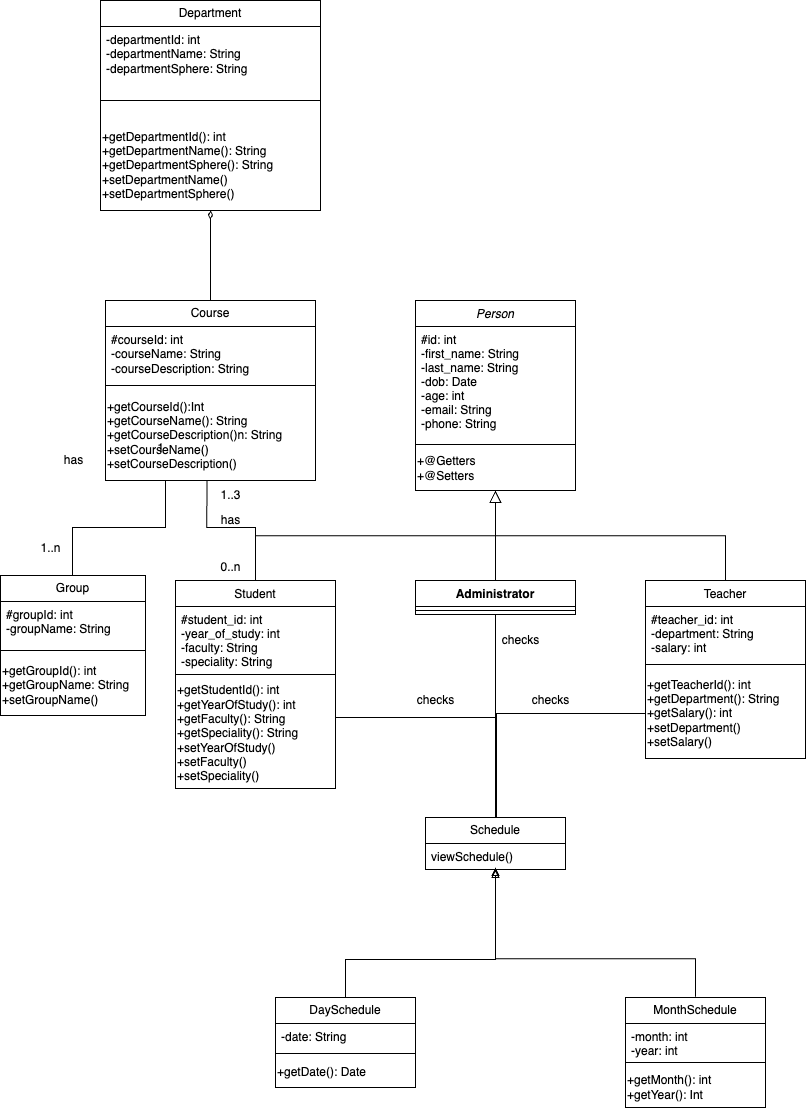

The diagram above was exported from draw.io. Its source (the exported page's mxGraphModel, read from the mxfile embedded in the PNG):
<mxGraphModel dx="2198" dy="2078" grid="1" gridSize="10" guides="1" tooltips="1" connect="1" arrows="1" fold="1" page="1" pageScale="1" pageWidth="827" pageHeight="1169" math="0" shadow="0">
  <root>
    <mxCell id="WIyWlLk6GJQsqaUBKTNV-0" />
    <mxCell id="WIyWlLk6GJQsqaUBKTNV-1" parent="WIyWlLk6GJQsqaUBKTNV-0" />
    <mxCell id="zkfFHV4jXpPFQw0GAbJ--0" value="Person" style="swimlane;fontStyle=2;align=center;verticalAlign=top;childLayout=stackLayout;horizontal=1;startSize=26;horizontalStack=0;resizeParent=1;resizeLast=0;collapsible=1;marginBottom=0;rounded=0;shadow=0;strokeWidth=1;" parent="WIyWlLk6GJQsqaUBKTNV-1" vertex="1">
      <mxGeometry x="430" y="320" width="160" height="190" as="geometry">
        <mxRectangle x="230" y="140" width="160" height="26" as="alternateBounds" />
      </mxGeometry>
    </mxCell>
    <mxCell id="zkfFHV4jXpPFQw0GAbJ--1" value="#id: int&#10;-first_name: String&#10;-last_name: String&#10;-dob: Date&#10;-age: int&#10;-email: String&#10;-phone: String" style="text;align=left;verticalAlign=top;spacingLeft=4;spacingRight=4;overflow=hidden;rotatable=0;points=[[0,0.5],[1,0.5]];portConstraint=eastwest;" parent="zkfFHV4jXpPFQw0GAbJ--0" vertex="1">
      <mxGeometry y="26" width="160" height="114" as="geometry" />
    </mxCell>
    <mxCell id="lLQrc-HHfe-PDm1rI_vF-0" value="" style="line;strokeWidth=1;fillColor=none;align=left;verticalAlign=middle;spacingTop=-1;spacingLeft=3;spacingRight=3;rotatable=0;labelPosition=right;points=[];portConstraint=eastwest;strokeColor=inherit;" parent="zkfFHV4jXpPFQw0GAbJ--0" vertex="1">
      <mxGeometry y="140" width="160" height="8" as="geometry" />
    </mxCell>
    <mxCell id="lLQrc-HHfe-PDm1rI_vF-1" value="+@Getters&lt;br&gt;+@Setters" style="text;html=1;align=left;verticalAlign=middle;resizable=0;points=[];autosize=1;strokeColor=none;fillColor=none;" parent="zkfFHV4jXpPFQw0GAbJ--0" vertex="1">
      <mxGeometry y="148" width="160" height="40" as="geometry" />
    </mxCell>
    <mxCell id="SP-sAiu5-nIN6GhAeUw_-39" style="edgeStyle=orthogonalEdgeStyle;rounded=0;orthogonalLoop=1;jettySize=auto;html=1;entryX=0.483;entryY=1.006;entryDx=0;entryDy=0;entryPerimeter=0;endArrow=none;endFill=0;" edge="1" parent="WIyWlLk6GJQsqaUBKTNV-1" source="zkfFHV4jXpPFQw0GAbJ--6" target="SP-sAiu5-nIN6GhAeUw_-32">
      <mxGeometry relative="1" as="geometry">
        <mxPoint x="210" y="507" as="targetPoint" />
        <Array as="points">
          <mxPoint x="270" y="547" />
          <mxPoint x="221" y="547" />
        </Array>
      </mxGeometry>
    </mxCell>
    <mxCell id="zkfFHV4jXpPFQw0GAbJ--6" value="Student" style="swimlane;fontStyle=0;align=center;verticalAlign=top;childLayout=stackLayout;horizontal=1;startSize=26;horizontalStack=0;resizeParent=1;resizeLast=0;collapsible=1;marginBottom=0;rounded=0;shadow=0;strokeWidth=1;" parent="WIyWlLk6GJQsqaUBKTNV-1" vertex="1">
      <mxGeometry x="190" y="600" width="160" height="208" as="geometry">
        <mxRectangle x="130" y="380" width="160" height="26" as="alternateBounds" />
      </mxGeometry>
    </mxCell>
    <mxCell id="zkfFHV4jXpPFQw0GAbJ--7" value="#student_id: int&#10;-year_of_study: int&#10;-faculty: String&#10;-speciality: String" style="text;align=left;verticalAlign=top;spacingLeft=4;spacingRight=4;overflow=hidden;rotatable=0;points=[[0,0.5],[1,0.5]];portConstraint=eastwest;" parent="zkfFHV4jXpPFQw0GAbJ--6" vertex="1">
      <mxGeometry y="26" width="160" height="64" as="geometry" />
    </mxCell>
    <mxCell id="lLQrc-HHfe-PDm1rI_vF-2" value="" style="line;strokeWidth=1;fillColor=none;align=left;verticalAlign=middle;spacingTop=-1;spacingLeft=3;spacingRight=3;rotatable=0;labelPosition=right;points=[];portConstraint=eastwest;strokeColor=inherit;" parent="zkfFHV4jXpPFQw0GAbJ--6" vertex="1">
      <mxGeometry y="90" width="160" height="8" as="geometry" />
    </mxCell>
    <mxCell id="lLQrc-HHfe-PDm1rI_vF-3" value="+getStudentId(): int&lt;br&gt;+getYearOfStudy(): int&lt;br&gt;+getFaculty(): String&lt;br&gt;+getSpeciality(): String&lt;br&gt;+setYearOfStudy()&lt;br&gt;+setFaculty()&lt;br&gt;+setSpeciality()" style="text;html=1;align=left;verticalAlign=middle;resizable=0;points=[];autosize=1;strokeColor=none;fillColor=none;" parent="zkfFHV4jXpPFQw0GAbJ--6" vertex="1">
      <mxGeometry y="98" width="160" height="110" as="geometry" />
    </mxCell>
    <mxCell id="zkfFHV4jXpPFQw0GAbJ--12" value="" style="endArrow=block;endSize=10;endFill=0;shadow=0;strokeWidth=1;rounded=0;edgeStyle=elbowEdgeStyle;elbow=vertical;" parent="WIyWlLk6GJQsqaUBKTNV-1" source="zkfFHV4jXpPFQw0GAbJ--6" target="zkfFHV4jXpPFQw0GAbJ--0" edge="1">
      <mxGeometry width="160" relative="1" as="geometry">
        <mxPoint x="410" y="443" as="sourcePoint" />
        <mxPoint x="410" y="443" as="targetPoint" />
      </mxGeometry>
    </mxCell>
    <mxCell id="zkfFHV4jXpPFQw0GAbJ--13" value="Teacher&#10;" style="swimlane;fontStyle=0;align=center;verticalAlign=top;childLayout=stackLayout;horizontal=1;startSize=26;horizontalStack=0;resizeParent=1;resizeLast=0;collapsible=1;marginBottom=0;rounded=0;shadow=0;strokeWidth=1;" parent="WIyWlLk6GJQsqaUBKTNV-1" vertex="1">
      <mxGeometry x="660" y="600" width="160" height="178" as="geometry">
        <mxRectangle x="340" y="380" width="170" height="26" as="alternateBounds" />
      </mxGeometry>
    </mxCell>
    <mxCell id="zkfFHV4jXpPFQw0GAbJ--14" value="#teacher_id: int&#10;-department: String&#10;-salary: int&#10;" style="text;align=left;verticalAlign=top;spacingLeft=4;spacingRight=4;overflow=hidden;rotatable=0;points=[[0,0.5],[1,0.5]];portConstraint=eastwest;" parent="zkfFHV4jXpPFQw0GAbJ--13" vertex="1">
      <mxGeometry y="26" width="160" height="54" as="geometry" />
    </mxCell>
    <mxCell id="lLQrc-HHfe-PDm1rI_vF-5" value="" style="line;strokeWidth=1;fillColor=none;align=left;verticalAlign=middle;spacingTop=-1;spacingLeft=3;spacingRight=3;rotatable=0;labelPosition=right;points=[];portConstraint=eastwest;strokeColor=inherit;" parent="zkfFHV4jXpPFQw0GAbJ--13" vertex="1">
      <mxGeometry y="80" width="160" height="8" as="geometry" />
    </mxCell>
    <mxCell id="SP-sAiu5-nIN6GhAeUw_-45" style="edgeStyle=orthogonalEdgeStyle;rounded=0;orthogonalLoop=1;jettySize=auto;html=1;endArrow=none;endFill=0;" edge="1" parent="zkfFHV4jXpPFQw0GAbJ--13" source="lLQrc-HHfe-PDm1rI_vF-6">
      <mxGeometry relative="1" as="geometry">
        <mxPoint x="-150" y="237.00000000000023" as="targetPoint" />
        <Array as="points">
          <mxPoint x="-149" y="133" />
          <mxPoint x="-149" y="237" />
        </Array>
      </mxGeometry>
    </mxCell>
    <mxCell id="lLQrc-HHfe-PDm1rI_vF-6" value="+getTeacherId(): int&lt;br&gt;+getDepartment(): String&lt;br&gt;+getSalary(): int&lt;br&gt;+setDepartment()&lt;br&gt;+setSalary()" style="text;html=1;align=left;verticalAlign=middle;resizable=0;points=[];autosize=1;strokeColor=none;fillColor=none;" parent="zkfFHV4jXpPFQw0GAbJ--13" vertex="1">
      <mxGeometry y="88" width="160" height="90" as="geometry" />
    </mxCell>
    <mxCell id="zkfFHV4jXpPFQw0GAbJ--16" value="" style="endArrow=block;endSize=10;endFill=0;shadow=0;strokeWidth=1;rounded=0;edgeStyle=elbowEdgeStyle;elbow=vertical;" parent="WIyWlLk6GJQsqaUBKTNV-1" source="zkfFHV4jXpPFQw0GAbJ--13" target="zkfFHV4jXpPFQw0GAbJ--0" edge="1">
      <mxGeometry width="160" relative="1" as="geometry">
        <mxPoint x="420" y="613" as="sourcePoint" />
        <mxPoint x="520" y="511" as="targetPoint" />
      </mxGeometry>
    </mxCell>
    <mxCell id="SP-sAiu5-nIN6GhAeUw_-5" style="edgeStyle=orthogonalEdgeStyle;rounded=0;orthogonalLoop=1;jettySize=auto;html=1;exitX=0.5;exitY=0;exitDx=0;exitDy=0;endArrow=none;endFill=0;" edge="1" parent="WIyWlLk6GJQsqaUBKTNV-1" source="SP-sAiu5-nIN6GhAeUw_-1">
      <mxGeometry relative="1" as="geometry">
        <mxPoint x="510" y="550" as="targetPoint" />
      </mxGeometry>
    </mxCell>
    <mxCell id="SP-sAiu5-nIN6GhAeUw_-44" style="edgeStyle=orthogonalEdgeStyle;rounded=0;orthogonalLoop=1;jettySize=auto;html=1;exitX=0.5;exitY=1;exitDx=0;exitDy=0;endArrow=none;endFill=0;" edge="1" parent="WIyWlLk6GJQsqaUBKTNV-1" source="SP-sAiu5-nIN6GhAeUw_-1">
      <mxGeometry relative="1" as="geometry">
        <mxPoint x="510.2857142857142" y="837.0000000000002" as="targetPoint" />
      </mxGeometry>
    </mxCell>
    <mxCell id="SP-sAiu5-nIN6GhAeUw_-1" value="Administrator" style="swimlane;fontStyle=1;align=center;verticalAlign=top;childLayout=stackLayout;horizontal=1;startSize=26;horizontalStack=0;resizeParent=1;resizeParentMax=0;resizeLast=0;collapsible=1;marginBottom=0;whiteSpace=wrap;html=1;" vertex="1" parent="WIyWlLk6GJQsqaUBKTNV-1">
      <mxGeometry x="430" y="600" width="160" height="34" as="geometry" />
    </mxCell>
    <mxCell id="SP-sAiu5-nIN6GhAeUw_-3" value="" style="line;strokeWidth=1;fillColor=none;align=left;verticalAlign=middle;spacingTop=-1;spacingLeft=3;spacingRight=3;rotatable=0;labelPosition=right;points=[];portConstraint=eastwest;strokeColor=inherit;" vertex="1" parent="SP-sAiu5-nIN6GhAeUw_-1">
      <mxGeometry y="26" width="160" height="8" as="geometry" />
    </mxCell>
    <mxCell id="SP-sAiu5-nIN6GhAeUw_-7" value="Schedule" style="swimlane;fontStyle=0;childLayout=stackLayout;horizontal=1;startSize=26;fillColor=none;horizontalStack=0;resizeParent=1;resizeParentMax=0;resizeLast=0;collapsible=1;marginBottom=0;whiteSpace=wrap;html=1;" vertex="1" parent="WIyWlLk6GJQsqaUBKTNV-1">
      <mxGeometry x="440" y="837" width="140" height="52" as="geometry" />
    </mxCell>
    <mxCell id="SP-sAiu5-nIN6GhAeUw_-8" value="viewSchedule()" style="text;strokeColor=none;fillColor=none;align=left;verticalAlign=top;spacingLeft=4;spacingRight=4;overflow=hidden;rotatable=0;points=[[0,0.5],[1,0.5]];portConstraint=eastwest;whiteSpace=wrap;html=1;" vertex="1" parent="SP-sAiu5-nIN6GhAeUw_-7">
      <mxGeometry y="26" width="140" height="26" as="geometry" />
    </mxCell>
    <mxCell id="SP-sAiu5-nIN6GhAeUw_-19" style="edgeStyle=orthogonalEdgeStyle;rounded=0;orthogonalLoop=1;jettySize=auto;html=1;exitX=0.5;exitY=0;exitDx=0;exitDy=0;entryX=0.5;entryY=1;entryDx=0;entryDy=0;endArrow=block;endFill=0;" edge="1" parent="WIyWlLk6GJQsqaUBKTNV-1" source="SP-sAiu5-nIN6GhAeUw_-11" target="SP-sAiu5-nIN6GhAeUw_-7">
      <mxGeometry relative="1" as="geometry">
        <Array as="points">
          <mxPoint x="360" y="979" />
          <mxPoint x="510" y="979" />
        </Array>
      </mxGeometry>
    </mxCell>
    <mxCell id="SP-sAiu5-nIN6GhAeUw_-11" value="DaySchedule" style="swimlane;fontStyle=0;childLayout=stackLayout;horizontal=1;startSize=26;fillColor=none;horizontalStack=0;resizeParent=1;resizeParentMax=0;resizeLast=0;collapsible=1;marginBottom=0;whiteSpace=wrap;html=1;" vertex="1" parent="WIyWlLk6GJQsqaUBKTNV-1">
      <mxGeometry x="290" y="1017" width="140" height="90" as="geometry" />
    </mxCell>
    <mxCell id="SP-sAiu5-nIN6GhAeUw_-12" value="-date: String" style="text;strokeColor=none;fillColor=none;align=left;verticalAlign=top;spacingLeft=4;spacingRight=4;overflow=hidden;rotatable=0;points=[[0,0.5],[1,0.5]];portConstraint=eastwest;whiteSpace=wrap;html=1;" vertex="1" parent="SP-sAiu5-nIN6GhAeUw_-11">
      <mxGeometry y="26" width="140" height="26" as="geometry" />
    </mxCell>
    <mxCell id="SP-sAiu5-nIN6GhAeUw_-23" value="" style="line;strokeWidth=1;fillColor=none;align=left;verticalAlign=middle;spacingTop=-1;spacingLeft=3;spacingRight=3;rotatable=0;labelPosition=right;points=[];portConstraint=eastwest;strokeColor=inherit;" vertex="1" parent="SP-sAiu5-nIN6GhAeUw_-11">
      <mxGeometry y="52" width="140" height="8" as="geometry" />
    </mxCell>
    <mxCell id="SP-sAiu5-nIN6GhAeUw_-24" value="+getDate(): Date" style="text;html=1;align=left;verticalAlign=middle;resizable=0;points=[];autosize=1;strokeColor=none;fillColor=none;" vertex="1" parent="SP-sAiu5-nIN6GhAeUw_-11">
      <mxGeometry y="60" width="140" height="30" as="geometry" />
    </mxCell>
    <mxCell id="SP-sAiu5-nIN6GhAeUw_-21" style="edgeStyle=orthogonalEdgeStyle;rounded=0;orthogonalLoop=1;jettySize=auto;html=1;exitX=0.5;exitY=0;exitDx=0;exitDy=0;endArrow=block;endFill=0;" edge="1" parent="WIyWlLk6GJQsqaUBKTNV-1">
      <mxGeometry relative="1" as="geometry">
        <mxPoint x="710" y="1016.25" as="sourcePoint" />
        <mxPoint x="510" y="887" as="targetPoint" />
        <Array as="points">
          <mxPoint x="710" y="978.25" />
          <mxPoint x="510" y="978.25" />
          <mxPoint x="510" y="966.25" />
          <mxPoint x="510" y="966.25" />
        </Array>
      </mxGeometry>
    </mxCell>
    <mxCell id="SP-sAiu5-nIN6GhAeUw_-15" value="MonthSchedule" style="swimlane;fontStyle=0;childLayout=stackLayout;horizontal=1;startSize=26;fillColor=none;horizontalStack=0;resizeParent=1;resizeParentMax=0;resizeLast=0;collapsible=1;marginBottom=0;whiteSpace=wrap;html=1;" vertex="1" parent="WIyWlLk6GJQsqaUBKTNV-1">
      <mxGeometry x="640" y="1017" width="140" height="110" as="geometry" />
    </mxCell>
    <mxCell id="SP-sAiu5-nIN6GhAeUw_-16" value="-month: int&lt;br&gt;-year: int" style="text;strokeColor=none;fillColor=none;align=left;verticalAlign=top;spacingLeft=4;spacingRight=4;overflow=hidden;rotatable=0;points=[[0,0.5],[1,0.5]];portConstraint=eastwest;whiteSpace=wrap;html=1;" vertex="1" parent="SP-sAiu5-nIN6GhAeUw_-15">
      <mxGeometry y="26" width="140" height="34" as="geometry" />
    </mxCell>
    <mxCell id="SP-sAiu5-nIN6GhAeUw_-25" value="" style="line;strokeWidth=1;fillColor=none;align=left;verticalAlign=middle;spacingTop=-1;spacingLeft=3;spacingRight=3;rotatable=0;labelPosition=right;points=[];portConstraint=eastwest;strokeColor=inherit;" vertex="1" parent="SP-sAiu5-nIN6GhAeUw_-15">
      <mxGeometry y="60" width="140" height="10" as="geometry" />
    </mxCell>
    <mxCell id="SP-sAiu5-nIN6GhAeUw_-26" value="+getMonth(): int&lt;br&gt;+getYear(): Int" style="text;html=1;align=left;verticalAlign=middle;resizable=0;points=[];autosize=1;strokeColor=none;fillColor=none;" vertex="1" parent="SP-sAiu5-nIN6GhAeUw_-15">
      <mxGeometry y="70" width="140" height="40" as="geometry" />
    </mxCell>
    <mxCell id="SP-sAiu5-nIN6GhAeUw_-46" style="edgeStyle=orthogonalEdgeStyle;rounded=0;orthogonalLoop=1;jettySize=auto;html=1;endArrow=none;endFill=0;" edge="1" parent="WIyWlLk6GJQsqaUBKTNV-1" source="SP-sAiu5-nIN6GhAeUw_-27" target="SP-sAiu5-nIN6GhAeUw_-33">
      <mxGeometry relative="1" as="geometry">
        <Array as="points">
          <mxPoint x="180" y="547" />
          <mxPoint x="87" y="547" />
        </Array>
      </mxGeometry>
    </mxCell>
    <mxCell id="SP-sAiu5-nIN6GhAeUw_-60" style="edgeStyle=orthogonalEdgeStyle;rounded=0;orthogonalLoop=1;jettySize=auto;html=1;endArrow=diamondThin;endFill=0;" edge="1" parent="WIyWlLk6GJQsqaUBKTNV-1" source="SP-sAiu5-nIN6GhAeUw_-27" target="SP-sAiu5-nIN6GhAeUw_-59">
      <mxGeometry relative="1" as="geometry" />
    </mxCell>
    <mxCell id="SP-sAiu5-nIN6GhAeUw_-27" value="Course" style="swimlane;fontStyle=0;childLayout=stackLayout;horizontal=1;startSize=26;fillColor=none;horizontalStack=0;resizeParent=1;resizeParentMax=0;resizeLast=0;collapsible=1;marginBottom=0;whiteSpace=wrap;html=1;" vertex="1" parent="WIyWlLk6GJQsqaUBKTNV-1">
      <mxGeometry x="120" y="320" width="210" height="180" as="geometry" />
    </mxCell>
    <mxCell id="SP-sAiu5-nIN6GhAeUw_-28" value="#courseId: int&lt;br&gt;-courseName: String&lt;br&gt;-courseDescription: String" style="text;strokeColor=none;fillColor=none;align=left;verticalAlign=top;spacingLeft=4;spacingRight=4;overflow=hidden;rotatable=0;points=[[0,0.5],[1,0.5]];portConstraint=eastwest;whiteSpace=wrap;html=1;" vertex="1" parent="SP-sAiu5-nIN6GhAeUw_-27">
      <mxGeometry y="26" width="210" height="54" as="geometry" />
    </mxCell>
    <mxCell id="SP-sAiu5-nIN6GhAeUw_-31" value="" style="line;strokeWidth=1;fillColor=none;align=left;verticalAlign=middle;spacingTop=-1;spacingLeft=3;spacingRight=3;rotatable=0;labelPosition=right;points=[];portConstraint=eastwest;strokeColor=inherit;" vertex="1" parent="SP-sAiu5-nIN6GhAeUw_-27">
      <mxGeometry y="80" width="210" height="10" as="geometry" />
    </mxCell>
    <mxCell id="SP-sAiu5-nIN6GhAeUw_-32" value="+getCourseId():Int&lt;br&gt;+getCourseName(): String&lt;br&gt;+getCourseDescription()n: String&lt;br&gt;+setCourseName()&lt;br&gt;+setCourseDescription()" style="text;html=1;align=left;verticalAlign=middle;resizable=0;points=[];autosize=1;strokeColor=none;fillColor=none;" vertex="1" parent="SP-sAiu5-nIN6GhAeUw_-27">
      <mxGeometry y="90" width="210" height="90" as="geometry" />
    </mxCell>
    <mxCell id="SP-sAiu5-nIN6GhAeUw_-33" value="Group" style="swimlane;fontStyle=0;childLayout=stackLayout;horizontal=1;startSize=26;fillColor=none;horizontalStack=0;resizeParent=1;resizeParentMax=0;resizeLast=0;collapsible=1;marginBottom=0;whiteSpace=wrap;html=1;" vertex="1" parent="WIyWlLk6GJQsqaUBKTNV-1">
      <mxGeometry x="15" y="595" width="145" height="140" as="geometry" />
    </mxCell>
    <mxCell id="SP-sAiu5-nIN6GhAeUw_-34" value="#groupId: int&lt;br&gt;-groupName: String" style="text;strokeColor=none;fillColor=none;align=left;verticalAlign=top;spacingLeft=4;spacingRight=4;overflow=hidden;rotatable=0;points=[[0,0.5],[1,0.5]];portConstraint=eastwest;whiteSpace=wrap;html=1;" vertex="1" parent="SP-sAiu5-nIN6GhAeUw_-33">
      <mxGeometry y="26" width="145" height="44" as="geometry" />
    </mxCell>
    <mxCell id="SP-sAiu5-nIN6GhAeUw_-37" value="" style="line;strokeWidth=1;fillColor=none;align=left;verticalAlign=middle;spacingTop=-1;spacingLeft=3;spacingRight=3;rotatable=0;labelPosition=right;points=[];portConstraint=eastwest;strokeColor=inherit;" vertex="1" parent="SP-sAiu5-nIN6GhAeUw_-33">
      <mxGeometry y="70" width="145" height="10" as="geometry" />
    </mxCell>
    <mxCell id="SP-sAiu5-nIN6GhAeUw_-38" value="+getGroupId(): int&lt;br&gt;+getGroupName: String&lt;br&gt;+setGroupName()" style="text;html=1;align=left;verticalAlign=middle;resizable=0;points=[];autosize=1;strokeColor=none;fillColor=none;" vertex="1" parent="SP-sAiu5-nIN6GhAeUw_-33">
      <mxGeometry y="80" width="145" height="60" as="geometry" />
    </mxCell>
    <mxCell id="SP-sAiu5-nIN6GhAeUw_-40" value="0..n" style="text;html=1;align=center;verticalAlign=middle;resizable=0;points=[];autosize=1;strokeColor=none;fillColor=none;" vertex="1" parent="WIyWlLk6GJQsqaUBKTNV-1">
      <mxGeometry x="225" y="572" width="40" height="30" as="geometry" />
    </mxCell>
    <mxCell id="SP-sAiu5-nIN6GhAeUw_-41" value="1..3" style="text;html=1;align=center;verticalAlign=middle;resizable=0;points=[];autosize=1;strokeColor=none;fillColor=none;" vertex="1" parent="WIyWlLk6GJQsqaUBKTNV-1">
      <mxGeometry x="225" y="500" width="40" height="30" as="geometry" />
    </mxCell>
    <mxCell id="SP-sAiu5-nIN6GhAeUw_-42" value="has" style="text;html=1;align=center;verticalAlign=middle;resizable=0;points=[];autosize=1;strokeColor=none;fillColor=none;" vertex="1" parent="WIyWlLk6GJQsqaUBKTNV-1">
      <mxGeometry x="225" y="525" width="40" height="30" as="geometry" />
    </mxCell>
    <mxCell id="SP-sAiu5-nIN6GhAeUw_-43" style="edgeStyle=orthogonalEdgeStyle;rounded=0;orthogonalLoop=1;jettySize=auto;html=1;entryX=0.5;entryY=0;entryDx=0;entryDy=0;endArrow=none;endFill=0;" edge="1" parent="WIyWlLk6GJQsqaUBKTNV-1" source="lLQrc-HHfe-PDm1rI_vF-3" target="SP-sAiu5-nIN6GhAeUw_-7">
      <mxGeometry relative="1" as="geometry">
        <Array as="points">
          <mxPoint x="510" y="737" />
        </Array>
      </mxGeometry>
    </mxCell>
    <mxCell id="SP-sAiu5-nIN6GhAeUw_-47" value="1" style="text;html=1;align=center;verticalAlign=middle;resizable=0;points=[];autosize=1;strokeColor=none;fillColor=none;" vertex="1" parent="WIyWlLk6GJQsqaUBKTNV-1">
      <mxGeometry x="160" y="453" width="30" height="30" as="geometry" />
    </mxCell>
    <mxCell id="SP-sAiu5-nIN6GhAeUw_-48" value="1..n" style="text;html=1;align=center;verticalAlign=middle;resizable=0;points=[];autosize=1;strokeColor=none;fillColor=none;" vertex="1" parent="WIyWlLk6GJQsqaUBKTNV-1">
      <mxGeometry x="45" y="553" width="40" height="30" as="geometry" />
    </mxCell>
    <mxCell id="SP-sAiu5-nIN6GhAeUw_-49" value="has" style="text;html=1;align=center;verticalAlign=middle;resizable=0;points=[];autosize=1;strokeColor=none;fillColor=none;" vertex="1" parent="WIyWlLk6GJQsqaUBKTNV-1">
      <mxGeometry x="67.5" y="465" width="40" height="30" as="geometry" />
    </mxCell>
    <mxCell id="SP-sAiu5-nIN6GhAeUw_-50" value="checks" style="text;html=1;align=center;verticalAlign=middle;resizable=0;points=[];autosize=1;strokeColor=none;fillColor=none;" vertex="1" parent="WIyWlLk6GJQsqaUBKTNV-1">
      <mxGeometry x="420" y="705" width="60" height="30" as="geometry" />
    </mxCell>
    <mxCell id="SP-sAiu5-nIN6GhAeUw_-51" value="checks" style="text;html=1;align=center;verticalAlign=middle;resizable=0;points=[];autosize=1;strokeColor=none;fillColor=none;" vertex="1" parent="WIyWlLk6GJQsqaUBKTNV-1">
      <mxGeometry x="535" y="705" width="60" height="30" as="geometry" />
    </mxCell>
    <mxCell id="SP-sAiu5-nIN6GhAeUw_-52" value="checks" style="text;html=1;align=center;verticalAlign=middle;resizable=0;points=[];autosize=1;strokeColor=none;fillColor=none;" vertex="1" parent="WIyWlLk6GJQsqaUBKTNV-1">
      <mxGeometry x="505" y="645" width="60" height="30" as="geometry" />
    </mxCell>
    <mxCell id="SP-sAiu5-nIN6GhAeUw_-54" value="Department" style="swimlane;fontStyle=0;childLayout=stackLayout;horizontal=1;startSize=26;fillColor=none;horizontalStack=0;resizeParent=1;resizeParentMax=0;resizeLast=0;collapsible=1;marginBottom=0;whiteSpace=wrap;html=1;" vertex="1" parent="WIyWlLk6GJQsqaUBKTNV-1">
      <mxGeometry x="115" y="20" width="220" height="210" as="geometry" />
    </mxCell>
    <mxCell id="SP-sAiu5-nIN6GhAeUw_-55" value="-departmentId: int&lt;br&gt;-departmentName: String&lt;br&gt;-departmentSphere: String" style="text;strokeColor=none;fillColor=none;align=left;verticalAlign=top;spacingLeft=4;spacingRight=4;overflow=hidden;rotatable=0;points=[[0,0.5],[1,0.5]];portConstraint=eastwest;whiteSpace=wrap;html=1;" vertex="1" parent="SP-sAiu5-nIN6GhAeUw_-54">
      <mxGeometry y="26" width="220" height="54" as="geometry" />
    </mxCell>
    <mxCell id="SP-sAiu5-nIN6GhAeUw_-58" value="" style="line;strokeWidth=1;fillColor=none;align=left;verticalAlign=middle;spacingTop=-1;spacingLeft=3;spacingRight=3;rotatable=0;labelPosition=right;points=[];portConstraint=eastwest;strokeColor=inherit;" vertex="1" parent="SP-sAiu5-nIN6GhAeUw_-54">
      <mxGeometry y="80" width="220" height="40" as="geometry" />
    </mxCell>
    <mxCell id="SP-sAiu5-nIN6GhAeUw_-59" value="+getDepartmentId(): int&lt;br&gt;+getDepartmentName(): String&lt;br&gt;+getDepartmentSphere(): String&lt;br&gt;+setDepartmentName()&lt;br&gt;+setDepartmentSphere()" style="text;html=1;align=left;verticalAlign=middle;resizable=0;points=[];autosize=1;strokeColor=none;fillColor=none;" vertex="1" parent="SP-sAiu5-nIN6GhAeUw_-54">
      <mxGeometry y="120" width="220" height="90" as="geometry" />
    </mxCell>
  </root>
</mxGraphModel>